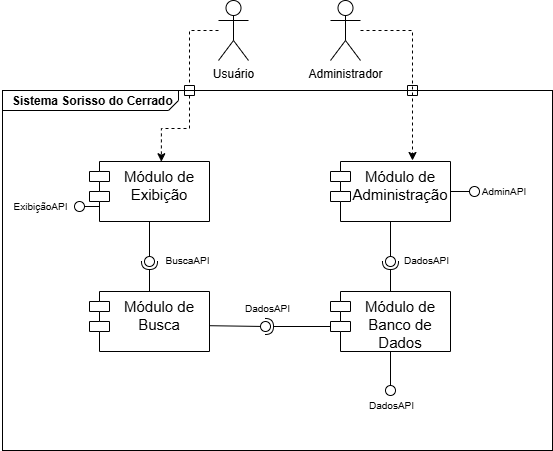

The diagram above was exported from draw.io. Its source (the exported page's mxGraphModel, read from the mxfile embedded in the PNG):
<mxGraphModel dx="852" dy="1637" grid="1" gridSize="10" guides="1" tooltips="1" connect="1" arrows="1" fold="1" page="1" pageScale="1" pageWidth="827" pageHeight="1169" math="0" shadow="0">
  <root>
    <mxCell id="0" />
    <mxCell id="1" parent="0" />
    <mxCell id="HrReGlCVUHwcAT0oMRpo-1" parent="1" style="html=1;strokeWidth=1;shape=mxgraph.sysml.package;html=1;overflow=fill;whiteSpace=wrap;fillColor=none;gradientColor=none;fontSize=12;align=center;labelX=176.83;" value="&lt;p style=&quot;margin: 0px ; margin-top: 4px ; margin-left: 10px ; text-align: left&quot;&gt;&lt;b&gt;Sistema Sorisso do Cerrado&lt;/b&gt;&lt;/p&gt;" vertex="1">
      <mxGeometry height="360" width="550" x="132" y="-1050" as="geometry" />
    </mxCell>
    <mxCell id="HrReGlCVUHwcAT0oMRpo-2" parent="1" style="shape=module;align=left;spacingLeft=20;align=center;verticalAlign=top;whiteSpace=wrap;html=1;" value="&lt;span style=&quot;font-size: 15px;&quot;&gt;Módulo de Busca&lt;/span&gt;" vertex="1">
      <mxGeometry height="60" width="120" x="219" y="-849" as="geometry" />
    </mxCell>
    <mxCell id="HrReGlCVUHwcAT0oMRpo-3" edge="1" parent="1" style="edgeStyle=orthogonalEdgeStyle;rounded=0;orthogonalLoop=1;jettySize=auto;html=1;exitX=0.5;exitY=1;exitDx=0;exitDy=0;endArrow=oval;endFill=0;endSize=10;">
      <mxGeometry relative="1" as="geometry">
        <Array as="points">
          <mxPoint x="520" y="-790" />
          <mxPoint x="520" y="-790" />
        </Array>
        <mxPoint x="520" y="-829" as="sourcePoint" />
        <mxPoint x="520" y="-750" as="targetPoint" />
      </mxGeometry>
    </mxCell>
    <mxCell id="HrReGlCVUHwcAT0oMRpo-4" parent="1" style="shape=module;align=left;spacingLeft=20;align=center;verticalAlign=top;whiteSpace=wrap;html=1;" value="&lt;div&gt;&lt;span style=&quot;font-size: 15px; background-color: transparent; color: light-dark(rgb(0, 0, 0), rgb(255, 255, 255));&quot;&gt;Módulo de Banco de Dados&lt;/span&gt;&lt;/div&gt;" vertex="1">
      <mxGeometry height="60" width="120" x="460" y="-849" as="geometry" />
    </mxCell>
    <mxCell id="HrReGlCVUHwcAT0oMRpo-5" parent="1" style="shape=module;align=left;spacingLeft=20;align=center;verticalAlign=top;whiteSpace=wrap;html=1;" value="&lt;div&gt;&lt;span style=&quot;font-size: 15px; background-color: transparent; color: light-dark(rgb(0, 0, 0), rgb(255, 255, 255));&quot;&gt;Módulo de Administração&lt;/span&gt;&lt;/div&gt;" vertex="1">
      <mxGeometry height="60" width="120" x="460" y="-979" as="geometry" />
    </mxCell>
    <mxCell id="HrReGlCVUHwcAT0oMRpo-6" edge="1" parent="1" source="HrReGlCVUHwcAT0oMRpo-7" style="edgeStyle=orthogonalEdgeStyle;rounded=0;orthogonalLoop=1;jettySize=auto;html=1;exitX=0;exitY=0.75;exitDx=10;exitDy=0;exitPerimeter=0;endArrow=oval;endFill=0;endSize=10;">
      <mxGeometry relative="1" as="geometry">
        <mxPoint x="209" y="-934" as="targetPoint" />
      </mxGeometry>
    </mxCell>
    <mxCell id="HrReGlCVUHwcAT0oMRpo-7" parent="1" style="shape=module;align=left;spacingLeft=20;align=center;verticalAlign=top;whiteSpace=wrap;html=1;" value="&lt;div&gt;&lt;span style=&quot;font-size: 15px; background-color: transparent; color: light-dark(rgb(0, 0, 0), rgb(255, 255, 255));&quot;&gt;Módulo de Exibição&lt;/span&gt;&lt;/div&gt;" vertex="1">
      <mxGeometry height="60" width="120" x="219" y="-979" as="geometry" />
    </mxCell>
    <mxCell id="HrReGlCVUHwcAT0oMRpo-8" edge="1" parent="1" source="HrReGlCVUHwcAT0oMRpo-4" style="rounded=0;orthogonalLoop=1;jettySize=auto;html=1;endArrow=halfCircle;endFill=0;endSize=6;strokeWidth=1;sketch=0;exitX=0;exitY=0;exitDx=0;exitDy=35;exitPerimeter=0;" target="HrReGlCVUHwcAT0oMRpo-10" value="">
      <mxGeometry relative="1" as="geometry">
        <mxPoint x="471.6400000000001" y="-820.48" as="sourcePoint" />
        <mxPoint x="395" y="-820" as="targetPoint" />
      </mxGeometry>
    </mxCell>
    <mxCell id="HrReGlCVUHwcAT0oMRpo-9" edge="1" parent="1" source="HrReGlCVUHwcAT0oMRpo-2" style="rounded=0;orthogonalLoop=1;jettySize=auto;html=1;endArrow=oval;endFill=0;sketch=0;sourcePerimeterSpacing=0;targetPerimeterSpacing=0;endSize=10;exitX=0.998;exitY=0.57;exitDx=0;exitDy=0;exitPerimeter=0;" target="HrReGlCVUHwcAT0oMRpo-10" value="">
      <mxGeometry relative="1" as="geometry">
        <mxPoint x="369" y="-754" as="sourcePoint" />
      </mxGeometry>
    </mxCell>
    <mxCell id="HrReGlCVUHwcAT0oMRpo-10" parent="1" style="ellipse;whiteSpace=wrap;html=1;align=center;aspect=fixed;fillColor=none;strokeColor=none;resizable=0;perimeter=centerPerimeter;rotatable=0;allowArrows=0;points=[];outlineConnect=1;" value="" vertex="1">
      <mxGeometry height="10" width="10" x="390" y="-819" as="geometry" />
    </mxCell>
    <mxCell id="HrReGlCVUHwcAT0oMRpo-11" edge="1" parent="1" source="HrReGlCVUHwcAT0oMRpo-2" style="rounded=0;orthogonalLoop=1;jettySize=auto;html=1;endArrow=halfCircle;endFill=0;endSize=6;strokeWidth=1;sketch=0;exitX=0.5;exitY=0;exitDx=0;exitDy=0;" value="">
      <mxGeometry relative="1" as="geometry">
        <mxPoint x="339" y="-875" as="sourcePoint" />
        <mxPoint x="279" y="-879" as="targetPoint" />
      </mxGeometry>
    </mxCell>
    <mxCell id="HrReGlCVUHwcAT0oMRpo-12" edge="1" parent="1" source="HrReGlCVUHwcAT0oMRpo-7" style="rounded=0;orthogonalLoop=1;jettySize=auto;html=1;endArrow=oval;endFill=0;sketch=0;sourcePerimeterSpacing=0;targetPerimeterSpacing=0;endSize=10;exitX=0.5;exitY=1;exitDx=0;exitDy=0;" value="">
      <mxGeometry relative="1" as="geometry">
        <mxPoint x="299" y="-875" as="sourcePoint" />
        <mxPoint x="279" y="-879" as="targetPoint" />
      </mxGeometry>
    </mxCell>
    <mxCell id="HrReGlCVUHwcAT0oMRpo-13" parent="1" style="ellipse;whiteSpace=wrap;html=1;align=center;aspect=fixed;fillColor=none;strokeColor=none;resizable=0;perimeter=centerPerimeter;rotatable=0;allowArrows=0;points=[];outlineConnect=1;" value="" vertex="1">
      <mxGeometry height="10" width="10" x="314" y="-880" as="geometry" />
    </mxCell>
    <mxCell id="HrReGlCVUHwcAT0oMRpo-14" edge="1" parent="1" source="HrReGlCVUHwcAT0oMRpo-4" style="rounded=0;orthogonalLoop=1;jettySize=auto;html=1;endArrow=halfCircle;endFill=0;endSize=6;strokeWidth=1;sketch=0;exitX=0.5;exitY=0;exitDx=0;exitDy=0;" value="">
      <mxGeometry relative="1" as="geometry">
        <Array as="points" />
        <mxPoint x="409" y="-834" as="sourcePoint" />
        <mxPoint x="520" y="-879" as="targetPoint" />
      </mxGeometry>
    </mxCell>
    <mxCell id="HrReGlCVUHwcAT0oMRpo-15" edge="1" parent="1" source="HrReGlCVUHwcAT0oMRpo-5" style="rounded=0;orthogonalLoop=1;jettySize=auto;html=1;endArrow=oval;endFill=0;sketch=0;sourcePerimeterSpacing=0;targetPerimeterSpacing=0;endSize=10;exitX=0.5;exitY=1;exitDx=0;exitDy=0;" value="">
      <mxGeometry relative="1" as="geometry">
        <Array as="points" />
        <mxPoint x="522" y="-919" as="sourcePoint" />
        <mxPoint x="520" y="-879" as="targetPoint" />
      </mxGeometry>
    </mxCell>
    <mxCell id="HrReGlCVUHwcAT0oMRpo-16" parent="1" style="ellipse;whiteSpace=wrap;html=1;align=center;aspect=fixed;fillColor=none;strokeColor=none;resizable=0;perimeter=centerPerimeter;rotatable=0;allowArrows=0;points=[];outlineConnect=1;" value="" vertex="1">
      <mxGeometry height="10" width="10" x="384" y="-839" as="geometry" />
    </mxCell>
    <mxCell id="HrReGlCVUHwcAT0oMRpo-32" edge="1" parent="1" source="HrReGlCVUHwcAT0oMRpo-17" style="edgeStyle=orthogonalEdgeStyle;rounded=0;orthogonalLoop=1;jettySize=auto;html=1;entryX=0.5;entryY=0;entryDx=0;entryDy=0;dashed=1;endArrow=none;endFill=0;" target="HrReGlCVUHwcAT0oMRpo-25">
      <mxGeometry relative="1" as="geometry" />
    </mxCell>
    <mxCell id="HrReGlCVUHwcAT0oMRpo-17" parent="1" style="shape=umlActor;verticalLabelPosition=bottom;verticalAlign=top;html=1;" value="Usuário" vertex="1">
      <mxGeometry height="60" width="30" x="348" y="-1140" as="geometry" />
    </mxCell>
    <mxCell id="HrReGlCVUHwcAT0oMRpo-18" edge="1" parent="1" source="HrReGlCVUHwcAT0oMRpo-19" style="edgeStyle=orthogonalEdgeStyle;rounded=0;orthogonalLoop=1;jettySize=auto;html=1;dashed=1;">
      <mxGeometry relative="1" as="geometry">
        <mxPoint x="542" y="-980" as="targetPoint" />
      </mxGeometry>
    </mxCell>
    <mxCell id="HrReGlCVUHwcAT0oMRpo-19" parent="1" style="shape=umlActor;verticalLabelPosition=bottom;verticalAlign=top;html=1;" value="Administrador" vertex="1">
      <mxGeometry height="60" width="30" x="460" y="-1140" as="geometry" />
    </mxCell>
    <mxCell id="HrReGlCVUHwcAT0oMRpo-20" parent="1" style="text;html=1;align=center;verticalAlign=middle;resizable=0;points=[];autosize=1;strokeColor=none;fillColor=none;fontSize=10;" value="BuscaAPI" vertex="1">
      <mxGeometry height="30" width="70" x="282" y="-895" as="geometry" />
    </mxCell>
    <mxCell id="HrReGlCVUHwcAT0oMRpo-21" parent="1" style="text;html=1;align=center;verticalAlign=middle;resizable=0;points=[];autosize=1;strokeColor=none;fillColor=none;fontSize=10;" value="DadosAPI" vertex="1">
      <mxGeometry height="30" width="70" x="486" y="-750" as="geometry" />
    </mxCell>
    <mxCell id="HrReGlCVUHwcAT0oMRpo-22" parent="1" style="text;html=1;align=center;verticalAlign=middle;resizable=0;points=[];autosize=1;strokeColor=none;fillColor=none;fontSize=10;" value="DadosAPI" vertex="1">
      <mxGeometry height="30" width="70" x="521" y="-895" as="geometry" />
    </mxCell>
    <mxCell id="HrReGlCVUHwcAT0oMRpo-23" edge="1" parent="1" source="HrReGlCVUHwcAT0oMRpo-25" style="edgeStyle=orthogonalEdgeStyle;rounded=0;orthogonalLoop=1;jettySize=auto;html=1;entryX=0.599;entryY=0.004;entryDx=0;entryDy=0;entryPerimeter=0;dashed=1;" target="HrReGlCVUHwcAT0oMRpo-7">
      <mxGeometry relative="1" as="geometry">
        <Array as="points" />
      </mxGeometry>
    </mxCell>
    <mxCell id="HrReGlCVUHwcAT0oMRpo-24" parent="1" style="swimlane;startSize=0;fillColor=default;" value="" vertex="1">
      <mxGeometry height="10" width="10" x="537" y="-1055" as="geometry">
        <mxRectangle height="40" width="50" x="405" y="235" as="alternateBounds" />
      </mxGeometry>
    </mxCell>
    <mxCell id="HrReGlCVUHwcAT0oMRpo-26" parent="1" style="text;html=1;align=center;verticalAlign=middle;resizable=0;points=[];autosize=1;strokeColor=none;fillColor=none;fontSize=10;" value="ExibiçãoAPI" vertex="1">
      <mxGeometry height="30" width="80" x="130" y="-949" as="geometry" />
    </mxCell>
    <mxCell id="HrReGlCVUHwcAT0oMRpo-27" parent="1" style="text;html=1;align=center;verticalAlign=middle;resizable=0;points=[];autosize=1;strokeColor=none;fillColor=none;fontSize=10;" value="&amp;nbsp; AdminAPI" vertex="1">
      <mxGeometry height="30" width="70" x="596" y="-964" as="geometry" />
    </mxCell>
    <mxCell id="HrReGlCVUHwcAT0oMRpo-28" parent="1" style="text;html=1;align=center;verticalAlign=middle;resizable=0;points=[];autosize=1;strokeColor=none;fillColor=none;fontSize=10;" value="DadosAPI" vertex="1">
      <mxGeometry height="30" width="70" x="362" y="-847" as="geometry" />
    </mxCell>
    <mxCell id="HrReGlCVUHwcAT0oMRpo-29" edge="1" parent="1" source="HrReGlCVUHwcAT0oMRpo-5" style="edgeStyle=orthogonalEdgeStyle;rounded=0;orthogonalLoop=1;jettySize=auto;html=1;exitX=1;exitY=0.5;exitDx=0;exitDy=0;entryX=0.114;entryY=0.506;entryDx=0;entryDy=0;entryPerimeter=0;endArrow=oval;endFill=0;endSize=10;" target="HrReGlCVUHwcAT0oMRpo-27">
      <mxGeometry relative="1" as="geometry" />
    </mxCell>
    <mxCell id="HrReGlCVUHwcAT0oMRpo-25" parent="1" style="swimlane;startSize=0;fillColor=default;" value="" vertex="1">
      <mxGeometry height="10" width="10" x="314" y="-1055" as="geometry">
        <mxRectangle height="40" width="50" x="405" y="235" as="alternateBounds" />
      </mxGeometry>
    </mxCell>
  </root>
</mxGraphModel>